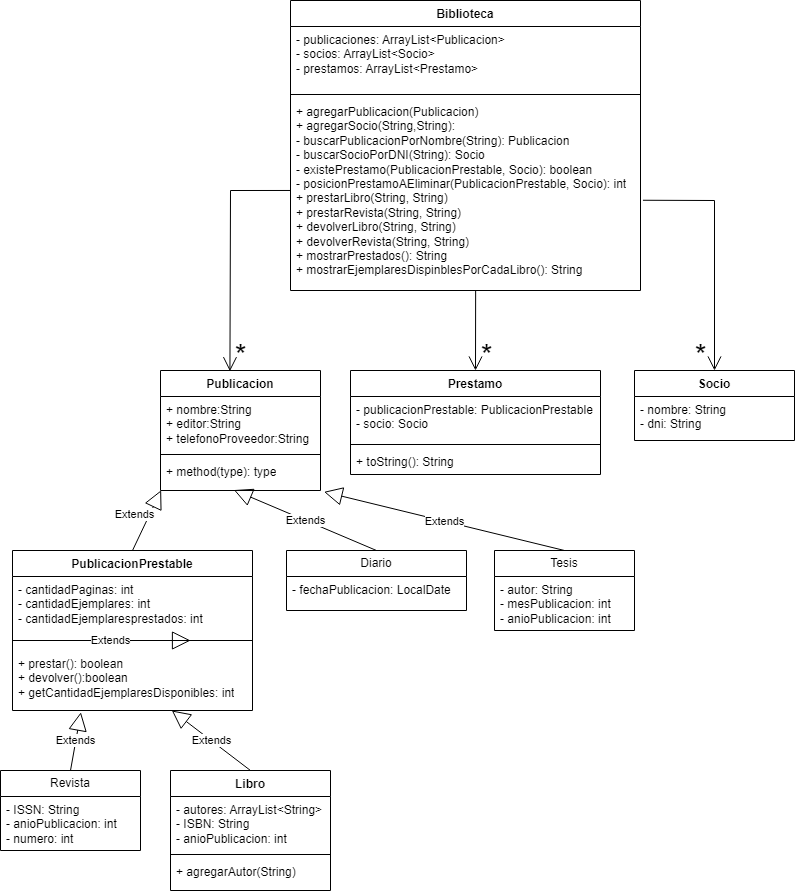

The diagram above was exported from draw.io. Its source (the exported page's mxGraphModel, read from the mxfile embedded in the PNG):
<mxGraphModel dx="1687" dy="892" grid="0" gridSize="10" guides="1" tooltips="1" connect="1" arrows="1" fold="1" page="0" pageScale="1" pageWidth="827" pageHeight="1169" background="#ffffff" math="0" shadow="0">
  <root>
    <mxCell id="0" />
    <mxCell id="1" parent="0" />
    <mxCell id="Z3foQkwc-22A97bW8xXe-1" value="Biblioteca" style="swimlane;fontStyle=1;align=center;verticalAlign=top;childLayout=stackLayout;horizontal=1;startSize=26;horizontalStack=0;resizeParent=1;resizeParentMax=0;resizeLast=0;collapsible=1;marginBottom=0;whiteSpace=wrap;html=1;" vertex="1" parent="1">
      <mxGeometry x="300" y="10" width="350" height="290" as="geometry" />
    </mxCell>
    <mxCell id="Z3foQkwc-22A97bW8xXe-2" value="- publicaciones: ArrayList&amp;lt;Publicacion&amp;gt;&amp;nbsp;&lt;br&gt;- socios: ArrayList&amp;lt;Socio&amp;gt;&lt;br&gt;- prestamos: ArrayList&amp;lt;Prestamo&amp;gt;" style="text;strokeColor=none;fillColor=none;align=left;verticalAlign=top;spacingLeft=4;spacingRight=4;overflow=hidden;rotatable=0;points=[[0,0.5],[1,0.5]];portConstraint=eastwest;whiteSpace=wrap;html=1;" vertex="1" parent="Z3foQkwc-22A97bW8xXe-1">
      <mxGeometry y="26" width="350" height="64" as="geometry" />
    </mxCell>
    <mxCell id="Z3foQkwc-22A97bW8xXe-3" value="" style="line;strokeWidth=1;fillColor=none;align=left;verticalAlign=middle;spacingTop=-1;spacingLeft=3;spacingRight=3;rotatable=0;labelPosition=right;points=[];portConstraint=eastwest;strokeColor=inherit;" vertex="1" parent="Z3foQkwc-22A97bW8xXe-1">
      <mxGeometry y="90" width="350" height="8" as="geometry" />
    </mxCell>
    <mxCell id="Z3foQkwc-22A97bW8xXe-4" value="+ agregarPublicacion(Publicacion)&lt;br&gt;+ agregarSocio(String,String):&lt;br&gt;- buscarPublicacionPorNombre(String): Publicacion&lt;br&gt;- buscarSocioPorDNI(String): Socio&lt;br&gt;- existePrestamo(PublicacionPrestable, Socio): boolean&lt;br&gt;- posicionPrestamoAEliminar(PublicacionPrestable, Socio): int&lt;br&gt;+ prestarLibro(String, String)&lt;br&gt;+ prestarRevista(String, String)&lt;br&gt;+ devolverLibro(String, String)&lt;br&gt;+ devolverRevista(String, String)&lt;br&gt;+ mostrarPrestados(): String&lt;br&gt;+ mostrarEjemplaresDispinblesPorCadaLibro(): String&lt;br&gt;" style="text;strokeColor=none;fillColor=none;align=left;verticalAlign=top;spacingLeft=4;spacingRight=4;overflow=hidden;rotatable=0;points=[[0,0.5],[1,0.5]];portConstraint=eastwest;whiteSpace=wrap;html=1;" vertex="1" parent="Z3foQkwc-22A97bW8xXe-1">
      <mxGeometry y="98" width="350" height="192" as="geometry" />
    </mxCell>
    <mxCell id="Z3foQkwc-22A97bW8xXe-6" value="PublicacionPrestable" style="swimlane;fontStyle=1;align=center;verticalAlign=top;childLayout=stackLayout;horizontal=1;startSize=26;horizontalStack=0;resizeParent=1;resizeParentMax=0;resizeLast=0;collapsible=1;marginBottom=0;whiteSpace=wrap;html=1;" vertex="1" parent="1">
      <mxGeometry x="22" y="560" width="240" height="160" as="geometry" />
    </mxCell>
    <mxCell id="Z3foQkwc-22A97bW8xXe-7" value="- cantidadPaginas: int&lt;br&gt;- cantidadEjemplares: int&lt;br&gt;- cantidadEjemplaresprestados: int" style="text;strokeColor=none;fillColor=none;align=left;verticalAlign=top;spacingLeft=4;spacingRight=4;overflow=hidden;rotatable=0;points=[[0,0.5],[1,0.5]];portConstraint=eastwest;whiteSpace=wrap;html=1;" vertex="1" parent="Z3foQkwc-22A97bW8xXe-6">
      <mxGeometry y="26" width="240" height="54" as="geometry" />
    </mxCell>
    <mxCell id="Z3foQkwc-22A97bW8xXe-8" value="" style="line;strokeWidth=1;fillColor=none;align=left;verticalAlign=middle;spacingTop=-1;spacingLeft=3;spacingRight=3;rotatable=0;labelPosition=right;points=[];portConstraint=eastwest;strokeColor=inherit;" vertex="1" parent="Z3foQkwc-22A97bW8xXe-6">
      <mxGeometry y="80" width="240" height="20" as="geometry" />
    </mxCell>
    <mxCell id="Z3foQkwc-22A97bW8xXe-9" value="+ prestar(): boolean&lt;br&gt;+ devolver():boolean&lt;br&gt;+ getCantidadEjemplaresDisponibles: int" style="text;strokeColor=none;fillColor=none;align=left;verticalAlign=top;spacingLeft=4;spacingRight=4;overflow=hidden;rotatable=0;points=[[0,0.5],[1,0.5]];portConstraint=eastwest;whiteSpace=wrap;html=1;" vertex="1" parent="Z3foQkwc-22A97bW8xXe-6">
      <mxGeometry y="100" width="240" height="60" as="geometry" />
    </mxCell>
    <mxCell id="Z3foQkwc-22A97bW8xXe-10" value="Publicacion" style="swimlane;fontStyle=1;align=center;verticalAlign=top;childLayout=stackLayout;horizontal=1;startSize=26;horizontalStack=0;resizeParent=1;resizeParentMax=0;resizeLast=0;collapsible=1;marginBottom=0;whiteSpace=wrap;html=1;" vertex="1" parent="1">
      <mxGeometry x="170" y="380" width="160" height="120" as="geometry" />
    </mxCell>
    <mxCell id="Z3foQkwc-22A97bW8xXe-11" value="+ nombre:String&lt;br&gt;+ editor:String&lt;br&gt;+ telefonoProveedor:String" style="text;strokeColor=none;fillColor=none;align=left;verticalAlign=top;spacingLeft=4;spacingRight=4;overflow=hidden;rotatable=0;points=[[0,0.5],[1,0.5]];portConstraint=eastwest;whiteSpace=wrap;html=1;" vertex="1" parent="Z3foQkwc-22A97bW8xXe-10">
      <mxGeometry y="26" width="160" height="54" as="geometry" />
    </mxCell>
    <mxCell id="Z3foQkwc-22A97bW8xXe-12" value="" style="line;strokeWidth=1;fillColor=none;align=left;verticalAlign=middle;spacingTop=-1;spacingLeft=3;spacingRight=3;rotatable=0;labelPosition=right;points=[];portConstraint=eastwest;strokeColor=inherit;" vertex="1" parent="Z3foQkwc-22A97bW8xXe-10">
      <mxGeometry y="80" width="160" height="8" as="geometry" />
    </mxCell>
    <mxCell id="Z3foQkwc-22A97bW8xXe-13" value="+ method(type): type" style="text;strokeColor=none;fillColor=none;align=left;verticalAlign=top;spacingLeft=4;spacingRight=4;overflow=hidden;rotatable=0;points=[[0,0.5],[1,0.5]];portConstraint=eastwest;whiteSpace=wrap;html=1;" vertex="1" parent="Z3foQkwc-22A97bW8xXe-10">
      <mxGeometry y="88" width="160" height="32" as="geometry" />
    </mxCell>
    <mxCell id="Z3foQkwc-22A97bW8xXe-14" value="Extends" style="endArrow=block;endSize=16;endFill=0;html=1;rounded=0;exitX=0.5;exitY=0;exitDx=0;exitDy=0;entryX=0.004;entryY=0.992;entryDx=0;entryDy=0;entryPerimeter=0;" edge="1" parent="1" source="Z3foQkwc-22A97bW8xXe-6" target="Z3foQkwc-22A97bW8xXe-13">
      <mxGeometry x="-0.0136" y="14" width="160" relative="1" as="geometry">
        <mxPoint x="220" y="490" as="sourcePoint" />
        <mxPoint x="120" y="300" as="targetPoint" />
        <mxPoint as="offset" />
      </mxGeometry>
    </mxCell>
    <mxCell id="Z3foQkwc-22A97bW8xXe-15" value="Revista" style="swimlane;fontStyle=0;childLayout=stackLayout;horizontal=1;startSize=26;fillColor=none;horizontalStack=0;resizeParent=1;resizeParentMax=0;resizeLast=0;collapsible=1;marginBottom=0;whiteSpace=wrap;html=1;" vertex="1" parent="1">
      <mxGeometry x="10" y="780" width="140" height="80" as="geometry" />
    </mxCell>
    <mxCell id="Z3foQkwc-22A97bW8xXe-16" value="- ISSN: String&lt;br&gt;- anioPublicacion: int&lt;br&gt;- numero: int" style="text;strokeColor=none;fillColor=none;align=left;verticalAlign=top;spacingLeft=4;spacingRight=4;overflow=hidden;rotatable=0;points=[[0,0.5],[1,0.5]];portConstraint=eastwest;whiteSpace=wrap;html=1;" vertex="1" parent="Z3foQkwc-22A97bW8xXe-15">
      <mxGeometry y="26" width="140" height="54" as="geometry" />
    </mxCell>
    <mxCell id="Z3foQkwc-22A97bW8xXe-19" value="Tesis" style="swimlane;fontStyle=0;childLayout=stackLayout;horizontal=1;startSize=26;fillColor=none;horizontalStack=0;resizeParent=1;resizeParentMax=0;resizeLast=0;collapsible=1;marginBottom=0;whiteSpace=wrap;html=1;" vertex="1" parent="1">
      <mxGeometry x="504" y="560" width="140" height="80" as="geometry" />
    </mxCell>
    <mxCell id="Z3foQkwc-22A97bW8xXe-20" value="- autor: String&lt;br&gt;- mesPublicacion: int&lt;br&gt;- anioPublicacion: int" style="text;strokeColor=none;fillColor=none;align=left;verticalAlign=top;spacingLeft=4;spacingRight=4;overflow=hidden;rotatable=0;points=[[0,0.5],[1,0.5]];portConstraint=eastwest;whiteSpace=wrap;html=1;" vertex="1" parent="Z3foQkwc-22A97bW8xXe-19">
      <mxGeometry y="26" width="140" height="54" as="geometry" />
    </mxCell>
    <mxCell id="Z3foQkwc-22A97bW8xXe-23" value="Extends" style="endArrow=block;endSize=16;endFill=0;html=1;rounded=0;exitX=0.5;exitY=0;exitDx=0;exitDy=0;entryX=1.022;entryY=1.042;entryDx=0;entryDy=0;entryPerimeter=0;" edge="1" parent="1" source="Z3foQkwc-22A97bW8xXe-19" target="Z3foQkwc-22A97bW8xXe-13">
      <mxGeometry width="160" relative="1" as="geometry">
        <mxPoint x="197" y="600" as="sourcePoint" />
        <mxPoint x="337.79999999999995" y="540.936" as="targetPoint" />
      </mxGeometry>
    </mxCell>
    <mxCell id="Z3foQkwc-22A97bW8xXe-24" value="Diario" style="swimlane;fontStyle=0;childLayout=stackLayout;horizontal=1;startSize=26;fillColor=none;horizontalStack=0;resizeParent=1;resizeParentMax=0;resizeLast=0;collapsible=1;marginBottom=0;whiteSpace=wrap;html=1;" vertex="1" parent="1">
      <mxGeometry x="296" y="560" width="180" height="60" as="geometry" />
    </mxCell>
    <mxCell id="Z3foQkwc-22A97bW8xXe-25" value="- fechaPublicacion: LocalDate" style="text;strokeColor=none;fillColor=none;align=left;verticalAlign=top;spacingLeft=4;spacingRight=4;overflow=hidden;rotatable=0;points=[[0,0.5],[1,0.5]];portConstraint=eastwest;whiteSpace=wrap;html=1;" vertex="1" parent="Z3foQkwc-22A97bW8xXe-24">
      <mxGeometry y="26" width="180" height="34" as="geometry" />
    </mxCell>
    <mxCell id="Z3foQkwc-22A97bW8xXe-26" value="Extends" style="endArrow=block;endSize=16;endFill=0;html=1;rounded=0;exitX=0.5;exitY=0;exitDx=0;exitDy=0;entryX=0.459;entryY=0.986;entryDx=0;entryDy=0;entryPerimeter=0;" edge="1" parent="1" source="Z3foQkwc-22A97bW8xXe-24" target="Z3foQkwc-22A97bW8xXe-13">
      <mxGeometry width="160" relative="1" as="geometry">
        <mxPoint x="210" y="660" as="sourcePoint" />
        <mxPoint x="240" y="560" as="targetPoint" />
      </mxGeometry>
    </mxCell>
    <mxCell id="Z3foQkwc-22A97bW8xXe-27" value="Libro" style="swimlane;fontStyle=1;align=center;verticalAlign=top;childLayout=stackLayout;horizontal=1;startSize=26;horizontalStack=0;resizeParent=1;resizeParentMax=0;resizeLast=0;collapsible=1;marginBottom=0;whiteSpace=wrap;html=1;" vertex="1" parent="1">
      <mxGeometry x="180" y="780" width="160" height="120" as="geometry" />
    </mxCell>
    <mxCell id="Z3foQkwc-22A97bW8xXe-28" value="- autores: ArrayList&amp;lt;String&amp;gt;&lt;br&gt;- ISBN: String&lt;br&gt;- anioPublicacion: int" style="text;strokeColor=none;fillColor=none;align=left;verticalAlign=top;spacingLeft=4;spacingRight=4;overflow=hidden;rotatable=0;points=[[0,0.5],[1,0.5]];portConstraint=eastwest;whiteSpace=wrap;html=1;" vertex="1" parent="Z3foQkwc-22A97bW8xXe-27">
      <mxGeometry y="26" width="160" height="54" as="geometry" />
    </mxCell>
    <mxCell id="Z3foQkwc-22A97bW8xXe-29" value="" style="line;strokeWidth=1;fillColor=none;align=left;verticalAlign=middle;spacingTop=-1;spacingLeft=3;spacingRight=3;rotatable=0;labelPosition=right;points=[];portConstraint=eastwest;strokeColor=inherit;" vertex="1" parent="Z3foQkwc-22A97bW8xXe-27">
      <mxGeometry y="80" width="160" height="8" as="geometry" />
    </mxCell>
    <mxCell id="Z3foQkwc-22A97bW8xXe-30" value="+ agregarAutor(String)" style="text;strokeColor=none;fillColor=none;align=left;verticalAlign=top;spacingLeft=4;spacingRight=4;overflow=hidden;rotatable=0;points=[[0,0.5],[1,0.5]];portConstraint=eastwest;whiteSpace=wrap;html=1;" vertex="1" parent="Z3foQkwc-22A97bW8xXe-27">
      <mxGeometry y="88" width="160" height="32" as="geometry" />
    </mxCell>
    <mxCell id="Z3foQkwc-22A97bW8xXe-31" value="Extends" style="endArrow=block;endSize=16;endFill=0;html=1;rounded=0;" edge="1" parent="1">
      <mxGeometry width="160" relative="1" as="geometry">
        <mxPoint x="40" y="650" as="sourcePoint" />
        <mxPoint x="200" y="650" as="targetPoint" />
      </mxGeometry>
    </mxCell>
    <mxCell id="Z3foQkwc-22A97bW8xXe-33" value="Extends" style="endArrow=block;endSize=16;endFill=0;html=1;rounded=0;exitX=0.5;exitY=0;exitDx=0;exitDy=0;entryX=0.285;entryY=1.03;entryDx=0;entryDy=0;entryPerimeter=0;" edge="1" parent="1" source="Z3foQkwc-22A97bW8xXe-15" target="Z3foQkwc-22A97bW8xXe-9">
      <mxGeometry width="160" relative="1" as="geometry">
        <mxPoint x="40" y="650" as="sourcePoint" />
        <mxPoint x="140" y="730" as="targetPoint" />
      </mxGeometry>
    </mxCell>
    <mxCell id="Z3foQkwc-22A97bW8xXe-35" value="Extends" style="endArrow=block;endSize=16;endFill=0;html=1;rounded=0;exitX=0.5;exitY=0;exitDx=0;exitDy=0;" edge="1" parent="1" source="Z3foQkwc-22A97bW8xXe-27" target="Z3foQkwc-22A97bW8xXe-9">
      <mxGeometry width="160" relative="1" as="geometry">
        <mxPoint x="40" y="800" as="sourcePoint" />
        <mxPoint x="100" y="732" as="targetPoint" />
      </mxGeometry>
    </mxCell>
    <mxCell id="Z3foQkwc-22A97bW8xXe-36" value="Prestamo" style="swimlane;fontStyle=1;align=center;verticalAlign=top;childLayout=stackLayout;horizontal=1;startSize=26;horizontalStack=0;resizeParent=1;resizeParentMax=0;resizeLast=0;collapsible=1;marginBottom=0;whiteSpace=wrap;html=1;" vertex="1" parent="1">
      <mxGeometry x="360" y="380" width="250" height="104" as="geometry" />
    </mxCell>
    <mxCell id="Z3foQkwc-22A97bW8xXe-37" value="- publicacionPrestable: PublicacionPrestable&lt;br&gt;- socio: Socio" style="text;strokeColor=none;fillColor=none;align=left;verticalAlign=top;spacingLeft=4;spacingRight=4;overflow=hidden;rotatable=0;points=[[0,0.5],[1,0.5]];portConstraint=eastwest;whiteSpace=wrap;html=1;" vertex="1" parent="Z3foQkwc-22A97bW8xXe-36">
      <mxGeometry y="26" width="250" height="44" as="geometry" />
    </mxCell>
    <mxCell id="Z3foQkwc-22A97bW8xXe-38" value="" style="line;strokeWidth=1;fillColor=none;align=left;verticalAlign=middle;spacingTop=-1;spacingLeft=3;spacingRight=3;rotatable=0;labelPosition=right;points=[];portConstraint=eastwest;strokeColor=inherit;" vertex="1" parent="Z3foQkwc-22A97bW8xXe-36">
      <mxGeometry y="70" width="250" height="8" as="geometry" />
    </mxCell>
    <mxCell id="Z3foQkwc-22A97bW8xXe-39" value="+ toString(): String" style="text;strokeColor=none;fillColor=none;align=left;verticalAlign=top;spacingLeft=4;spacingRight=4;overflow=hidden;rotatable=0;points=[[0,0.5],[1,0.5]];portConstraint=eastwest;whiteSpace=wrap;html=1;" vertex="1" parent="Z3foQkwc-22A97bW8xXe-36">
      <mxGeometry y="78" width="250" height="26" as="geometry" />
    </mxCell>
    <mxCell id="Z3foQkwc-22A97bW8xXe-43" value="Socio" style="swimlane;fontStyle=1;align=center;verticalAlign=top;childLayout=stackLayout;horizontal=1;startSize=26;horizontalStack=0;resizeParent=1;resizeParentMax=0;resizeLast=0;collapsible=1;marginBottom=0;whiteSpace=wrap;html=1;" vertex="1" parent="1">
      <mxGeometry x="644" y="380" width="160" height="70" as="geometry" />
    </mxCell>
    <mxCell id="Z3foQkwc-22A97bW8xXe-44" value="- nombre: String&lt;br&gt;- dni: String" style="text;strokeColor=none;fillColor=none;align=left;verticalAlign=top;spacingLeft=4;spacingRight=4;overflow=hidden;rotatable=0;points=[[0,0.5],[1,0.5]];portConstraint=eastwest;whiteSpace=wrap;html=1;" vertex="1" parent="Z3foQkwc-22A97bW8xXe-43">
      <mxGeometry y="26" width="160" height="44" as="geometry" />
    </mxCell>
    <mxCell id="Z3foQkwc-22A97bW8xXe-57" value="*" style="text;html=1;align=center;verticalAlign=middle;resizable=0;points=[];autosize=1;strokeColor=none;fillColor=none;strokeWidth=5;fontSize=30;" vertex="1" parent="1">
      <mxGeometry x="230" y="340" width="40" height="50" as="geometry" />
    </mxCell>
    <mxCell id="Z3foQkwc-22A97bW8xXe-61" value="" style="endArrow=open;endFill=1;endSize=12;html=1;rounded=0;exitX=0.529;exitY=0.998;exitDx=0;exitDy=0;exitPerimeter=0;entryX=0.5;entryY=0;entryDx=0;entryDy=0;" edge="1" parent="1" source="Z3foQkwc-22A97bW8xXe-4" target="Z3foQkwc-22A97bW8xXe-36">
      <mxGeometry width="160" relative="1" as="geometry">
        <mxPoint x="300" y="360" as="sourcePoint" />
        <mxPoint x="460" y="360" as="targetPoint" />
      </mxGeometry>
    </mxCell>
    <mxCell id="Z3foQkwc-22A97bW8xXe-64" value="" style="endArrow=open;endFill=1;endSize=12;html=1;rounded=0;exitX=-0.001;exitY=0.479;exitDx=0;exitDy=0;exitPerimeter=0;entryX=0.434;entryY=0.006;entryDx=0;entryDy=0;entryPerimeter=0;" edge="1" parent="1" source="Z3foQkwc-22A97bW8xXe-4" target="Z3foQkwc-22A97bW8xXe-10">
      <mxGeometry width="160" relative="1" as="geometry">
        <mxPoint x="300" y="290" as="sourcePoint" />
        <mxPoint x="460" y="290" as="targetPoint" />
        <Array as="points">
          <mxPoint x="240" y="200" />
        </Array>
      </mxGeometry>
    </mxCell>
    <mxCell id="Z3foQkwc-22A97bW8xXe-65" value="*" style="text;html=1;align=center;verticalAlign=middle;resizable=0;points=[];autosize=1;strokeColor=none;fillColor=none;strokeWidth=5;fontSize=30;" vertex="1" parent="1">
      <mxGeometry x="476" y="340" width="40" height="50" as="geometry" />
    </mxCell>
    <mxCell id="Z3foQkwc-22A97bW8xXe-66" value="" style="endArrow=open;endFill=1;endSize=12;html=1;rounded=0;entryX=0.5;entryY=0;entryDx=0;entryDy=0;exitX=1.007;exitY=0.53;exitDx=0;exitDy=0;exitPerimeter=0;" edge="1" parent="1" source="Z3foQkwc-22A97bW8xXe-4" target="Z3foQkwc-22A97bW8xXe-43">
      <mxGeometry width="160" relative="1" as="geometry">
        <mxPoint x="720" y="270" as="sourcePoint" />
        <mxPoint x="720" y="350" as="targetPoint" />
        <Array as="points">
          <mxPoint x="724" y="210" />
        </Array>
      </mxGeometry>
    </mxCell>
    <mxCell id="Z3foQkwc-22A97bW8xXe-67" value="*" style="text;html=1;align=center;verticalAlign=middle;resizable=0;points=[];autosize=1;strokeColor=none;fillColor=none;strokeWidth=5;fontSize=30;" vertex="1" parent="1">
      <mxGeometry x="690" y="340" width="40" height="50" as="geometry" />
    </mxCell>
  </root>
</mxGraphModel>